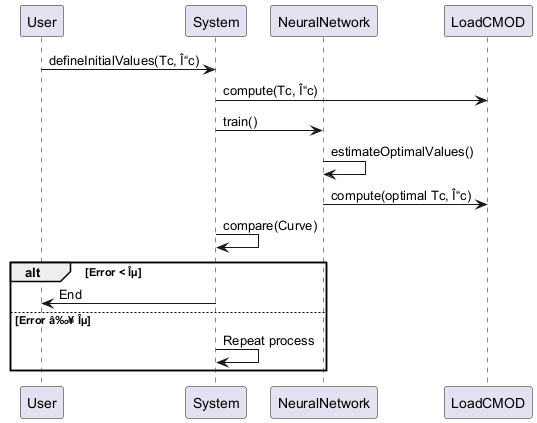

The diagram above was rendered by PlantUML. Its source (embedded in the PNG):
@startuml
participant User
participant System
participant NeuralNetwork
participant LoadCMOD

User -> System : defineInitialValues(Tc, Î“c)
System -> LoadCMOD : compute(Tc, Î“c)
System -> NeuralNetwork : train()
NeuralNetwork -> NeuralNetwork : estimateOptimalValues()
NeuralNetwork -> LoadCMOD : compute(optimal Tc, Î“c)
System -> System : compare(Curve)

alt Error < Îµ
  System -> User : End
else Error â‰¥ Îµ
  System -> System : Repeat process
end
@enduml